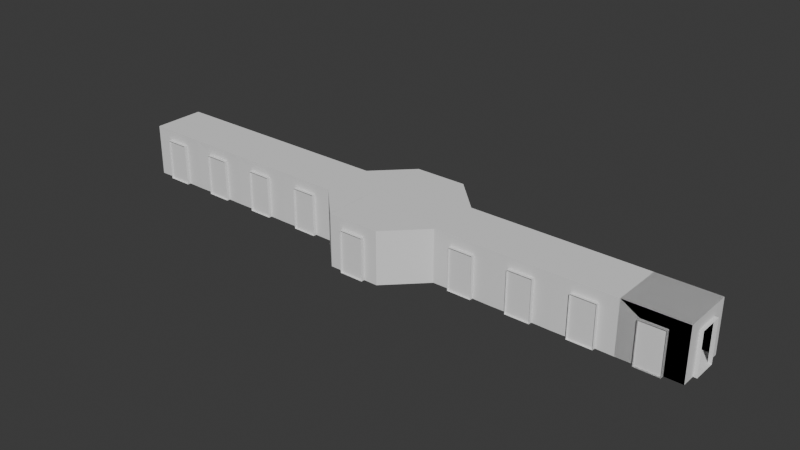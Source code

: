 # Source: cells.blend  (saved by Blender 4.4.32; exported with 4.5.12 LTS)
import bpy
from mathutils import Matrix  # noqa: F401  (used for matrix-valued properties, if any)

bpy.ops.wm.read_factory_settings(use_empty=True)
scene = bpy.context.scene
scene.name = 'Scene'

# ---- world
world_world = bpy.data.worlds.new('World'); scene.world = world_world
world_world.use_nodes = True; world_world.node_tree.nodes.clear()
_N = world_world.node_tree.nodes; _L = world_world.node_tree.links
n0 = _N.new('ShaderNodeOutputWorld'); n0.name = 'World Output'; n0.location = (300, 300)
n1 = _N.new('ShaderNodeBackground'); n1.name = 'Background'; n1.location = (10, 300)
n1.inputs[0].default_value = (0.05088, 0.05088, 0.05088, 1.0)
_L.new(n1.outputs[0], n0.inputs[0])
n0.is_active_output = True
world_world.color = (0.05088, 0.05088, 0.05088)
world_world.sun_shadow_jitter_overblur = 0.0

# ---- meshes
me_plane = bpy.data.meshes.new('Plane')
me_plane.from_pydata([(-1.5, -1.5, 0.0), (-1.5, 1.5, 0.0), (-1.5, 0.7, 0.0), (-1.5, -0.7, 0.0), (1.5, -1.5, 4.53e-08), (1.5, 1.5, 4.53e-08), (0.9, -0.7, 0.0), (0.9, 0.7, 0.0), (-1.5, 0.7, -0.2), (-1.5, -0.7, -0.2), (0.9, -0.7, -0.2), (0.9, 0.7, -0.2), (1.5, -1.5, 3.4), (-1.5, -1.515, 3.4), (-1.5, 1.5, 3.4), (1.5, 1.5, 3.4), (-1.5, 1.5, 2.4), (-1.5, 1.5, 1.0), (0.9, 1.5, 1.0), (0.9, 1.5, 2.4), (-1.5, 1.7, 2.4), (-1.5, 1.7, 1.0), (0.9, 1.7, 1.0), (0.9, 1.7, 2.4), (-1.5, -1.5, 1.0), (-1.5, -1.5, 2.4), (0.9, -1.5, 2.4), (0.9, -1.5, 1.0), (-1.5, -1.7, 1.0), (-1.5, -1.7, 2.4), (0.9, -1.7, 2.4), (0.9, -1.7, 1.0), (-1.5, -1.5, 0.0), (-1.5, 1.5, 0.0), (1.5, -1.5, 4.53e-08), (1.5, 1.5, 4.53e-08), (1.5, -1.5, 3.4), (-1.5, -1.515, 3.4), (-1.5, 1.5, 3.4), (1.5, 1.5, 3.4), (-1.5, 1.5, 2.4), (-1.5, 1.5, 1.0), (0.9, 1.5, 1.0), (0.9, 1.5, 2.4), (-1.5, 1.7, 2.4), (-1.5, 1.7, 1.0), (0.9, 1.7, 1.0), (0.9, 1.7, 2.4), (-1.5, -1.5, 1.0), (-1.5, -1.5, 2.4), (0.9, -1.5, 2.4), (0.9, -1.5, 1.0), (-1.5, -1.7, 1.0), (-1.5, -1.7, 2.4), (0.9, -1.7, 2.4), (0.9, -1.7, 1.0), (1.5, -1.5, 6.8), (-1.5, -1.515, 6.8), (-1.5, 1.5, 6.8), (1.5, 1.5, 6.8), (-1.5, 1.5, 5.8), (-1.5, 1.5, 4.4), (0.9, 1.5, 4.4), (0.9, 1.5, 5.8), (-1.5, 1.7, 5.8), (-1.5, 1.7, 4.4), (0.9, 1.7, 4.4), (0.9, 1.7, 5.8), (-1.5, -1.5, 4.4), (-1.5, -1.5, 5.8), (0.9, -1.5, 5.8), (0.9, -1.5, 4.4), (-1.5, -1.7, 4.4), (-1.5, -1.7, 5.8), (0.9, -1.7, 5.8), (0.9, -1.7, 4.4), (1.5, -1.5, 10.2), (-1.5, -1.515, 10.2), (-1.5, 1.5, 10.2), (1.5, 1.5, 10.2), (-1.5, 1.5, 9.2), (-1.5, 1.5, 7.8), (0.9, 1.5, 7.8), (0.9, 1.5, 9.2), (-1.5, 1.7, 9.2), (-1.5, 1.7, 7.8), (0.9, 1.7, 7.8), (0.9, 1.7, 9.2), (-1.5, -1.5, 7.8), (-1.5, -1.5, 9.2), (0.9, -1.5, 9.2), (0.9, -1.5, 7.8), (-1.5, -1.7, 7.8), (-1.5, -1.7, 9.2), (0.9, -1.7, 9.2), (0.9, -1.7, 7.8), (1.5, -1.5, 13.6), (-1.5, -1.515, 13.6), (-1.5, 1.5, 13.6), (1.5, 1.5, 13.6), (-1.5, 1.5, 12.6), (-1.5, 1.5, 11.2), (0.9, 1.5, 11.2), (0.9, 1.5, 12.6), (-1.5, 1.7, 12.6), (-1.5, 1.7, 11.2), (0.9, 1.7, 11.2), (0.9, 1.7, 12.6), (-1.5, -1.5, 11.2), (-1.5, -1.5, 12.6), (0.9, -1.5, 12.6), (0.9, -1.5, 11.2), (-1.5, -1.7, 11.2), (-1.5, -1.7, 12.6), (0.9, -1.7, 12.6), (0.9, -1.7, 11.2), (-1.5, 1.6, 12.6), (-1.5, 1.6, 11.2), (0.9, 1.6, 11.2), (0.9, 1.6, 12.6), (-1.5, 1.6, 9.2), (-1.5, 1.6, 7.8), (0.9, 1.6, 7.8), (0.9, 1.6, 9.2), (-1.5, 1.6, 5.8), (-1.5, 1.6, 4.4), (0.9, 1.6, 4.4), (0.9, 1.6, 5.8), (-1.5, 1.6, 2.4), (-1.5, 1.6, 1.0), (0.9, 1.6, 1.0), (0.9, 1.6, 2.4), (-1.5, -1.6, 1.0), (-1.5, -1.6, 2.4), (0.9, -1.6, 2.4), (0.9, -1.6, 1.0), (-1.5, -1.6, 4.4), (-1.5, -1.6, 5.8), (0.9, -1.6, 5.8), (0.9, -1.6, 4.4), (-1.5, -1.6, 7.8), (-1.5, -1.6, 9.2), (0.9, -1.6, 9.2), (0.9, -1.6, 7.8), (-1.5, -1.6, 11.2), (-1.5, -1.6, 12.6), (0.9, -1.6, 12.6), (0.9, -1.6, 11.2), (-1.5, 0.7, 0.4996), (-1.5, -0.7, 0.4996), (-1.5, -3.506, 15.6), (-1.5, 3.49, 15.6), (-1.5, -3.506, 18.6), (-1.5, 3.49, 18.6), (-1.5, -1.515, 20.6), (-1.5, 1.5, 20.6), (-1.5, -3.506, 17.8), (-1.5, -3.506, 16.4), (-1.5, 3.49, 16.4), (-1.5, 3.49, 17.8), (1.497, -3.506, 15.6), (1.497, -3.506, 18.6), (0.8971, -3.506, 17.8), (0.8971, -3.506, 16.4), (-1.5, -3.706, 17.8), (-1.5, -3.706, 16.4), (0.8971, -3.706, 17.8), (0.8971, -3.706, 16.4), (-1.5, -3.606, 17.8), (-1.5, -3.606, 16.4), (0.8971, -3.606, 17.8), (0.8971, -3.606, 16.4), (0.9, 3.49, 17.8), (0.9, 3.49, 16.4), (1.5, 3.49, 18.6), (1.5, 3.49, 15.6), (-1.5, 3.69, 16.4), (-1.5, 3.69, 17.8), (0.9, 3.69, 16.4), (0.9, 3.69, 17.8), (-1.5, 3.59, 16.4), (-1.5, 3.59, 17.8), (0.9, 3.59, 16.4), (0.9, 3.59, 17.8), (1.5, -3.506, 18.6), (1.5, 3.49, 18.6), (1.5, -1.515, 20.6), (1.5, 1.5, 20.6), (-1.5, -1.515, 24.0), (-1.5, 1.5, 24.0), (1.5, -1.5, 24.0), (1.5, 1.5, 24.0), (-1.5, 1.5, 23.0), (-1.5, 1.5, 21.6), (0.9, 1.5, 21.6), (0.9, 1.5, 23.0), (-1.5, 1.7, 23.0), (-1.5, 1.7, 21.6), (0.9, 1.7, 21.6), (0.9, 1.7, 23.0), (-1.5, -1.5, 21.6), (-1.5, -1.5, 23.0), (0.9, -1.5, 23.0), (0.9, -1.5, 21.6), (-1.5, -1.7, 21.6), (-1.5, -1.7, 23.0), (0.9, -1.7, 23.0), (0.9, -1.7, 21.6), (-1.5, 1.6, 23.0), (-1.5, 1.6, 21.6), (0.9, 1.6, 21.6), (0.9, 1.6, 23.0), (-1.5, -1.6, 21.6), (-1.5, -1.6, 23.0), (0.9, -1.6, 23.0), (0.9, -1.6, 21.6), (1.5, -1.515, 27.4), (-1.5, -1.515, 27.4), (-1.5, 1.5, 27.4), (1.5, 1.5, 27.4), (-1.5, 1.5, 26.4), (-1.5, 1.5, 25.0), (0.9, 1.5, 25.0), (0.9, 1.5, 26.4), (-1.5, 1.7, 26.4), (-1.5, 1.7, 25.0), (0.9, 1.7, 25.0), (0.9, 1.7, 26.4), (-1.5, -1.5, 25.0), (-1.5, -1.5, 26.4), (0.9, -1.5, 26.4), (0.9, -1.5, 25.0), (-1.5, -1.7, 25.0), (-1.5, -1.7, 26.4), (0.9, -1.7, 26.4), (0.9, -1.7, 25.0), (-1.5, 1.6, 26.4), (-1.5, 1.6, 25.0), (0.9, 1.6, 25.0), (0.9, 1.6, 26.4), (-1.5, -1.6, 25.0), (-1.5, -1.6, 26.4), (0.9, -1.6, 26.4), (0.9, -1.6, 25.0), (1.5, -1.515, 30.8), (-1.5, -1.515, 30.8), (-1.5, 1.5, 30.8), (1.5, 1.5, 30.8), (-1.5, 1.5, 29.8), (-1.5, 1.5, 28.4), (0.9, 1.5, 28.4), (0.9, 1.5, 29.8), (-1.5, 1.7, 29.8), (-1.5, 1.7, 28.4), (0.9, 1.7, 28.4), (0.9, 1.7, 29.8), (-1.5, -1.5, 28.4), (-1.5, -1.5, 29.8), (0.9, -1.5, 29.8), (0.9, -1.5, 28.4), (-1.5, -1.7, 28.4), (-1.5, -1.7, 29.8), (0.9, -1.7, 29.8), (0.9, -1.7, 28.4), (-1.5, 1.6, 29.8), (-1.5, 1.6, 28.4), (0.9, 1.6, 28.4), (0.9, 1.6, 29.8), (-1.5, -1.6, 28.4), (-1.5, -1.6, 29.8), (0.9, -1.6, 29.8), (0.9, -1.6, 28.4), (1.5, -1.5, 34.2), (-1.5, -1.515, 34.2), (-1.5, 1.5, 34.2), (1.5, 1.5, 34.2), (-1.5, 1.5, 33.2), (-1.5, 1.5, 31.8), (0.9, 1.5, 31.8), (0.9, 1.5, 33.2), (-1.5, 1.7, 33.2), (-1.5, 1.7, 31.8), (0.9, 1.7, 31.8), (0.9, 1.7, 33.2), (-1.5, -1.5, 31.8), (-1.5, -1.5, 33.2), (0.9, -1.5, 33.2), (0.9, -1.5, 31.8), (-1.5, -1.7, 31.8), (-1.5, -1.7, 33.2), (0.9, -1.7, 33.2), (0.9, -1.7, 31.8), (-1.5, 1.6, 33.2), (-1.5, 1.6, 31.8), (0.9, 1.6, 31.8), (0.9, 1.6, 33.2), (-1.5, -1.6, 31.8), (-1.5, -1.6, 33.2), (0.9, -1.6, 33.2), (0.9, -1.6, 31.8)], [], [(9, 8, 2, 3), (6, 4, 5, 7), (6, 7, 11, 10), (0, 4, 6, 3), (2, 7, 5, 1), (7, 2, 8, 11), (3, 6, 10, 9), (24, 27, 4, 0), (16, 19, 15, 14), (1, 5, 18, 17), (19, 16, 20, 23), (19, 18, 5, 15), (5, 4, 12, 15), (17, 18, 22, 21), (18, 19, 23, 22), (13, 12, 26, 25), (27, 24, 28, 31), (27, 26, 12, 4), (25, 26, 30, 29), (26, 27, 31, 30), (25, 29, 28, 24), (16, 17, 21, 20), (48, 51, 34, 32), (40, 43, 39, 38), (33, 35, 42, 41), (43, 40, 44, 47), (43, 42, 35, 39), (35, 34, 36, 39), (41, 42, 46, 45), (42, 43, 47, 46), (37, 36, 50, 49), (51, 48, 52, 55), (51, 50, 36, 34), (49, 50, 54, 53), (50, 51, 55, 54), (49, 53, 52, 48), (40, 41, 45, 44), (68, 71, 36, 37), (60, 63, 59, 58), (38, 39, 62, 61), (63, 60, 64, 67), (63, 62, 39, 59), (39, 36, 56, 59), (61, 62, 66, 65), (62, 63, 67, 66), (57, 56, 70, 69), (71, 68, 72, 75), (71, 70, 56, 36), (69, 70, 74, 73), (70, 71, 75, 74), (69, 73, 72, 68), (60, 61, 65, 64), (88, 91, 56, 57), (80, 83, 79, 78), (58, 59, 82, 81), (83, 80, 84, 87), (83, 82, 59, 79), (59, 56, 76, 79), (81, 82, 86, 85), (82, 83, 87, 86), (77, 76, 90, 89), (91, 88, 92, 95), (91, 90, 76, 56), (89, 90, 94, 93), (90, 91, 95, 94), (89, 93, 92, 88), (80, 81, 85, 84), (108, 111, 76, 77), (100, 103, 99, 98), (78, 79, 102, 101), (103, 100, 104, 107), (103, 102, 79, 99), (79, 76, 96, 99), (101, 102, 106, 105), (102, 103, 107, 106), (97, 96, 110, 109), (111, 108, 112, 115), (111, 110, 96, 76), (109, 110, 114, 113), (110, 111, 115, 114), (109, 113, 112, 108), (100, 101, 105, 104), (122, 123, 120, 121), (118, 119, 116, 117), (126, 127, 124, 125), (130, 131, 128, 129), (138, 139, 136, 137), (134, 135, 132, 133), (142, 143, 140, 141), (146, 147, 144, 145), (100, 98, 97, 109), (109, 108, 101, 100), (78, 101, 108, 77), (80, 78, 77, 89), (89, 88, 81, 80), (88, 57, 58, 81), (60, 58, 57, 69), (69, 68, 61, 60), (68, 37, 38, 61), (40, 38, 37, 49), (49, 48, 41, 40), (3, 2, 148, 149), (2, 1, 41, 148), (0, 3, 149, 48), (48, 149, 148, 41), (97, 98, 151, 150), (156, 159, 153, 152), (152, 153, 155, 154), (150, 151, 158, 157), (157, 158, 159, 156), (156, 152, 161, 162), (150, 157, 163, 160), (163, 162, 161, 160), (157, 156, 164, 165), (162, 163, 167, 166), (156, 162, 166, 164), (163, 157, 165, 167), (168, 170, 171, 169), (153, 159, 172, 174), (158, 151, 175, 173), (158, 173, 178, 176), (172, 173, 175, 174), (172, 159, 177, 179), (159, 158, 176, 177), (173, 172, 179, 178), (181, 180, 182, 183), (99, 175, 151, 98), (97, 150, 160, 96), (96, 160, 175, 99), (161, 174, 175, 160), (155, 153, 185, 187), (152, 154, 186, 184), (186, 187, 185, 184), (200, 203, 186, 154), (192, 195, 191, 189), (155, 187, 194, 193), (195, 192, 196, 199), (195, 194, 187, 191), (187, 186, 190, 191), (193, 194, 198, 197), (194, 195, 199, 198), (188, 190, 202, 201), (203, 200, 204, 207), (203, 202, 190, 186), (201, 202, 206, 205), (202, 203, 207, 206), (201, 205, 204, 200), (192, 193, 197, 196), (210, 211, 208, 209), (214, 215, 212, 213), (192, 189, 188, 201), (201, 200, 193, 192), (155, 193, 200, 154), (228, 231, 190, 188), (220, 223, 219, 218), (189, 191, 222, 221), (223, 220, 224, 227), (223, 222, 191, 219), (191, 190, 216, 219), (221, 222, 226, 225), (222, 223, 227, 226), (217, 216, 230, 229), (231, 228, 232, 235), (231, 230, 216, 190), (229, 230, 234, 233), (230, 231, 235, 234), (229, 233, 232, 228), (220, 221, 225, 224), (238, 239, 236, 237), (242, 243, 240, 241), (220, 218, 217, 229), (229, 228, 221, 220), (189, 221, 228, 188), (256, 259, 216, 217), (248, 251, 247, 246), (218, 219, 250, 249), (251, 248, 252, 255), (251, 250, 219, 247), (219, 216, 244, 247), (249, 250, 254, 253), (250, 251, 255, 254), (245, 244, 258, 257), (259, 256, 260, 263), (259, 258, 244, 216), (257, 258, 262, 261), (258, 259, 263, 262), (257, 261, 260, 256), (248, 249, 253, 252), (266, 267, 264, 265), (270, 271, 268, 269), (248, 246, 245, 257), (257, 256, 249, 248), (218, 249, 256, 217), (284, 287, 244, 245), (276, 279, 275, 274), (246, 247, 278, 277), (279, 276, 280, 283), (279, 278, 247, 275), (247, 244, 272, 275), (277, 278, 282, 281), (278, 279, 283, 282), (273, 272, 286, 285), (287, 284, 288, 291), (287, 286, 272, 244), (285, 286, 290, 289), (286, 287, 291, 290), (285, 289, 288, 284), (276, 277, 281, 280), (294, 295, 292, 293), (298, 299, 296, 297), (276, 274, 273, 285), (285, 284, 277, 276), (246, 277, 284, 245), (274, 275, 272, 273)])
_uv = me_plane.uv_layers.new(name='UVMap')
_uv.uv.foreach_set('vector', [0.0, 0.2667, 0.0, 0.7333, 0.0, 0.7333, 0.0, 0.2667, 0.8, 0.2667, 1.0, 0.2667, 1.0, 0.7333, 0.8, 0.7333, 0.8, 0.2667, 0.8, 0.7333, 0.8, 0.7333, 0.8, 0.2667, 0.0, 0.0, 0.8, 0.0, 0.8, 0.2667, 0.0, 0.2667, 0.0, 0.7333, 0.8, 0.7333, 0.8, 1.0, 0.0, 1.0, 0.8, 0.7333, 0.0, 0.7333, 0.0, 0.7333, 0.8, 0.7333, 0.0, 0.2667, 0.8, 0.2667, 0.8, 0.2667, 0.0, 0.2667, 0.0, 1.0, 0.8, 1.0, 0.8, 1.0, 0.0, 1.0, 0.0, 1.0, 0.8, 1.0, 0.8, 1.0, 0.0, 1.0, 0.0, 1.0, 0.8, 1.0, 0.8, 1.0, 0.0, 1.0, 0.8, 1.0, 0.0, 1.0, 0.0, 1.0, 0.8, 1.0, 0.8, 1.0, 0.8, 1.0, 0.8, 1.0, 0.8, 1.0, 0.8, 1.0, 0.8, 0.0, 0.8, 0.0, 0.8, 1.0, 0.0, 1.0, 0.8, 1.0, 0.8, 1.0, 0.0, 1.0, 0.8, 1.0, 0.8, 1.0, 0.8, 1.0, 0.8, 1.0, 0.0, 1.0, 0.8, 1.0, 0.8, 1.0, 0.0, 1.0, 0.8, 1.0, 0.0, 1.0, 0.0, 1.0, 0.8, 1.0, 0.8, 1.0, 0.8, 1.0, 0.8, 1.0, 0.8, 1.0, 0.0, 1.0, 0.8, 1.0, 0.8, 1.0, 0.0, 1.0, 0.8, 1.0, 0.8, 1.0, 0.8, 1.0, 0.8, 1.0, 0.0, 1.0, 0.0, 1.0, 0.0, 1.0, 0.0, 1.0, 0.0, 1.0, 0.0, 1.0, 0.0, 1.0, 0.0, 1.0, 0.0, 1.0, 0.8, 1.0, 0.8, 1.0, 0.0, 1.0, 0.0, 1.0, 0.8, 1.0, 0.8, 1.0, 0.0, 1.0, 0.0, 1.0, 0.8, 1.0, 0.8, 1.0, 0.0, 1.0, 0.8, 1.0, 0.0, 1.0, 0.0, 1.0, 0.8, 1.0, 0.8, 1.0, 0.8, 1.0, 0.8, 1.0, 0.8, 1.0, 0.8, 1.0, 0.8, 0.0, 0.8, 0.0, 0.8, 1.0, 0.0, 1.0, 0.8, 1.0, 0.8, 1.0, 0.0, 1.0, 0.8, 1.0, 0.8, 1.0, 0.8, 1.0, 0.8, 1.0, 0.0, 1.0, 0.8, 1.0, 0.8, 1.0, 0.0, 1.0, 0.8, 1.0, 0.0, 1.0, 0.0, 1.0, 0.8, 1.0, 0.8, 1.0, 0.8, 1.0, 0.8, 1.0, 0.8, 1.0, 0.0, 1.0, 0.8, 1.0, 0.8, 1.0, 0.0, 1.0, 0.8, 1.0, 0.8, 1.0, 0.8, 1.0, 0.8, 1.0, 0.0, 1.0, 0.0, 1.0, 0.0, 1.0, 0.0, 1.0, 0.0, 1.0, 0.0, 1.0, 0.0, 1.0, 0.0, 1.0, 0.0, 1.0, 0.8, 1.0, 0.8, 1.0, 0.0, 1.0, 0.0, 1.0, 0.8, 1.0, 0.8, 1.0, 0.0, 1.0, 0.0, 1.0, 0.8, 1.0, 0.8, 1.0, 0.0, 1.0, 0.8, 1.0, 0.0, 1.0, 0.0, 1.0, 0.8, 1.0, 0.8, 1.0, 0.8, 1.0, 0.8, 1.0, 0.8, 1.0, 0.8, 1.0, 0.8, 0.0, 0.8, 0.0, 0.8, 1.0, 0.0, 1.0, 0.8, 1.0, 0.8, 1.0, 0.0, 1.0, 0.8, 1.0, 0.8, 1.0, 0.8, 1.0, 0.8, 1.0, 0.0, 1.0, 0.8, 1.0, 0.8, 1.0, 0.0, 1.0, 0.8, 1.0, 0.0, 1.0, 0.0, 1.0, 0.8, 1.0, 0.8, 1.0, 0.8, 1.0, 0.8, 1.0, 0.8, 1.0, 0.0, 1.0, 0.8, 1.0, 0.8, 1.0, 0.0, 1.0, 0.8, 1.0, 0.8, 1.0, 0.8, 1.0, 0.8, 1.0, 0.0, 1.0, 0.0, 1.0, 0.0, 1.0, 0.0, 1.0, 0.0, 1.0, 0.0, 1.0, 0.0, 1.0, 0.0, 1.0, 0.0, 1.0, 0.8, 1.0, 0.8, 1.0, 0.0, 1.0, 0.0, 1.0, 0.8, 1.0, 0.8, 1.0, 0.0, 1.0, 0.0, 1.0, 0.8, 1.0, 0.8, 1.0, 0.0, 1.0, 0.8, 1.0, 0.0, 1.0, 0.0, 1.0, 0.8, 1.0, 0.8, 1.0, 0.8, 1.0, 0.8, 1.0, 0.8, 1.0, 0.8, 1.0, 0.8, 0.0, 0.8, 0.0, 0.8, 1.0, 0.0, 1.0, 0.8, 1.0, 0.8, 1.0, 0.0, 1.0, 0.8, 1.0, 0.8, 1.0, 0.8, 1.0, 0.8, 1.0, 0.0, 1.0, 0.8, 1.0, 0.8, 1.0, 0.0, 1.0, 0.8, 1.0, 0.0, 1.0, 0.0, 1.0, 0.8, 1.0, 0.8, 1.0, 0.8, 1.0, 0.8, 1.0, 0.8, 1.0, 0.0, 1.0, 0.8, 1.0, 0.8, 1.0, 0.0, 1.0, 0.8, 1.0, 0.8, 1.0, 0.8, 1.0, 0.8, 1.0, 0.0, 1.0, 0.0, 1.0, 0.0, 1.0, 0.0, 1.0, 0.0, 1.0, 0.0, 1.0, 0.0, 1.0, 0.0, 1.0, 0.0, 1.0, 0.8, 1.0, 0.8, 1.0, 0.0, 1.0, 0.0, 1.0, 0.8, 1.0, 0.8, 1.0, 0.0, 1.0, 0.0, 1.0, 0.8, 1.0, 0.8, 1.0, 0.0, 1.0, 0.8, 1.0, 0.0, 1.0, 0.0, 1.0, 0.8, 1.0, 0.8, 1.0, 0.8, 1.0, 0.8, 1.0, 0.8, 1.0, 0.8, 1.0, 0.8, 0.0, 0.8, 0.0, 0.8, 1.0, 0.0, 1.0, 0.8, 1.0, 0.8, 1.0, 0.0, 1.0, 0.8, 1.0, 0.8, 1.0, 0.8, 1.0, 0.8, 1.0, 0.0, 1.0, 0.8, 1.0, 0.8, 1.0, 0.0, 1.0, 0.8, 1.0, 0.0, 1.0, 0.0, 1.0, 0.8, 1.0, 0.8, 1.0, 0.8, 1.0, 0.8, 1.0, 0.8, 1.0, 0.0, 1.0, 0.8, 1.0, 0.8, 1.0, 0.0, 1.0, 0.8, 1.0, 0.8, 1.0, 0.8, 1.0, 0.8, 1.0, 0.0, 1.0, 0.0, 1.0, 0.0, 1.0, 0.0, 1.0, 0.0, 1.0, 0.0, 1.0, 0.0, 1.0, 0.0, 1.0, 0.8, 1.0, 0.8, 1.0, 0.0, 1.0, 0.0, 1.0, 0.8, 1.0, 0.8, 1.0, 0.0, 1.0, 0.0, 1.0, 0.8, 1.0, 0.8, 1.0, 0.0, 1.0, 0.0, 1.0, 0.8, 1.0, 0.8, 1.0, 0.0, 1.0, 0.0, 1.0, 0.8, 1.0, 0.8, 1.0, 0.0, 1.0, 0.0, 1.0, 0.8, 1.0, 0.8, 1.0, 0.0, 1.0, 0.0, 1.0, 0.8, 1.0, 0.8, 1.0, 0.0, 1.0, 0.0, 1.0, 0.8, 1.0, 0.8, 1.0, 0.0, 1.0, 0.0, 1.0, 0.0, 1.0, 0.0, 1.0, 0.0, 1.0, 0.0, 1.0, 0.0, 1.0, 0.0, 1.0, 0.0, 1.0, 0.0, 1.0, 0.0, 1.0, 0.0, 1.0, 0.0, 1.0, 0.0, 1.0, 0.0, 1.0, 0.0, 1.0, 0.0, 1.0, 0.0, 1.0, 0.0, 1.0, 0.0, 1.0, 0.0, 1.0, 0.0, 1.0, 0.0, 1.0, 0.0, 1.0, 0.0, 1.0, 0.0, 1.0, 0.0, 1.0, 0.0, 1.0, 0.0, 1.0, 0.0, 1.0, 0.0, 1.0, 0.0, 1.0, 0.0, 1.0, 0.0, 1.0, 0.0, 1.0, 0.0, 1.0, 0.0, 1.0, 0.0, 1.0, 0.0, 1.0, 0.0, 1.0, 0.0, 1.0, 0.0, 1.0, 0.0, 1.0, 0.0, 1.0, 0.0, 1.0, 0.0, 1.0, 0.0, 0.2667, 0.0, 0.7333, 0.0, 0.7333, 0.0, 0.2667, 0.0, 0.7333, 0.0, 1.0, 0.0, 1.0, 0.0, 0.7333, 0.0, 0.0, 0.0, 0.2667, 0.0, 0.2667, 0.0, 0.0, 0.0, 0.0, 0.0, 0.2667, 0.0, 0.7333, 0.0, 1.0, 0.0, 1.0, 0.0, 1.0, 0.0, 1.0, 0.0, 1.0, 0.0, 1.0, 0.0, 1.0, 0.0, 1.0, 0.0, 1.0, 0.0, 1.0, 0.0, 1.0, 0.0, 1.0, 0.0, 1.0, 0.0, 1.0, 0.0, 1.0, 0.0, 1.0, 0.0, 1.0, 0.0, 1.0, 0.0, 1.0, 0.0, 1.0, 0.0, 1.0, 0.0, 1.0, 0.0, 1.0, 0.0, 1.0, 0.0, 1.0, 0.0, 1.0, 0.0, 1.0, 0.0, 1.0, 0.0, 1.0, 0.0, 1.0, 0.0, 1.0, 0.0, 1.0, 0.0, 1.0, 0.0, 1.0, 0.0, 1.0, 0.0, 1.0, 0.0, 1.0, 0.0, 1.0, 0.0, 1.0, 0.0, 1.0, 0.0, 1.0, 0.0, 1.0, 0.0, 1.0, 0.0, 1.0, 0.0, 1.0, 0.0, 1.0, 0.0, 1.0, 0.0, 1.0, 0.0, 1.0, 0.0, 1.0, 0.0, 1.0, 0.0, 1.0, 0.0, 1.0, 0.0, 1.0, 0.0, 1.0, 0.0, 1.0, 0.0, 1.0, 0.0, 1.0, 0.0, 1.0, 0.0, 1.0, 0.0, 1.0, 0.0, 1.0, 0.0, 1.0, 0.0, 1.0, 0.0, 1.0, 0.0, 1.0, 0.0, 1.0, 0.0, 1.0, 0.0, 1.0, 0.0, 1.0, 0.0, 1.0, 0.0, 1.0, 0.0, 1.0, 0.0, 1.0, 0.0, 1.0, 0.0, 1.0, 0.0, 1.0, 0.0, 1.0, 0.0, 1.0, 0.0, 1.0, 0.0, 1.0, 0.0, 1.0, 0.0, 1.0, 0.0, 1.0, 0.0, 1.0, 0.8, 1.0, 0.0, 1.0, 0.0, 1.0, 0.0, 1.0, 0.0, 1.0, 0.0, 1.0, 0.0, 1.0, 0.8, 1.0, 0.8, 1.0, 0.0, 1.0, 0.0, 1.0, 0.8, 1.0, 0.0, 1.0, 0.0, 1.0, 0.0, 1.0, 0.0, 1.0, 0.0, 1.0, 0.0, 1.0, 0.0, 1.0, 0.0, 1.0, 0.0, 1.0, 0.0, 1.0, 0.0, 1.0, 0.0, 1.0, 0.0, 1.0, 0.0, 1.0, 0.0, 1.0, 0.0, 1.0, 0.0, 1.0, 0.8, 1.0, 0.8, 1.0, 0.0, 1.0, 0.0, 1.0, 0.8, 1.0, 0.8, 1.0, 0.0, 1.0, 0.0, 1.0, 0.8, 1.0, 0.8, 1.0, 0.0, 1.0, 0.8, 1.0, 0.0, 1.0, 0.0, 1.0, 0.8, 1.0, 0.8, 1.0, 0.8, 1.0, 0.8, 1.0, 0.8, 1.0, 0.8, 1.0, 0.8, 0.0, 0.8, 0.0, 0.8, 1.0, 0.0, 1.0, 0.8, 1.0, 0.8, 1.0, 0.0, 1.0, 0.8, 1.0, 0.8, 1.0, 0.8, 1.0, 0.8, 1.0, 0.0, 1.0, 0.8, 1.0, 0.8, 1.0, 0.0, 1.0, 0.8, 1.0, 0.0, 1.0, 0.0, 1.0, 0.8, 1.0, 0.8, 1.0, 0.8, 1.0, 0.8, 1.0, 0.8, 1.0, 0.0, 1.0, 0.8, 1.0, 0.8, 1.0, 0.0, 1.0, 0.8, 1.0, 0.8, 1.0, 0.8, 1.0, 0.8, 1.0, 0.0, 1.0, 0.0, 1.0, 0.0, 1.0, 0.0, 1.0, 0.0, 1.0, 0.0, 1.0, 0.0, 1.0, 0.0, 1.0, 0.8, 1.0, 0.8, 1.0, 0.0, 1.0, 0.0, 1.0, 0.8, 1.0, 0.8, 1.0, 0.0, 1.0, 0.0, 1.0, 0.0, 1.0, 0.0, 1.0, 0.0, 1.0, 0.0, 1.0, 0.0, 1.0, 0.0, 1.0, 0.0, 1.0, 0.0, 1.0, 0.0, 1.0, 0.0, 1.0, 0.0, 1.0, 0.0, 1.0, 0.0, 1.0, 0.8, 1.0, 0.8, 1.0, 0.0, 1.0, 0.0, 1.0, 0.8, 1.0, 0.8, 1.0, 0.0, 1.0, 0.0, 1.0, 0.8, 1.0, 0.8, 1.0, 0.0, 1.0, 0.8, 1.0, 0.0, 1.0, 0.0, 1.0, 0.8, 1.0, 0.8, 1.0, 0.8, 1.0, 0.8, 1.0, 0.8, 1.0, 0.8, 1.0, 0.8, 0.0, 0.8, 0.0, 0.8, 1.0, 0.0, 1.0, 0.8, 1.0, 0.8, 1.0, 0.0, 1.0, 0.8, 1.0, 0.8, 1.0, 0.8, 1.0, 0.8, 1.0, 0.0, 1.0, 0.8, 1.0, 0.8, 1.0, 0.0, 1.0, 0.8, 1.0, 0.0, 1.0, 0.0, 1.0, 0.8, 1.0, 0.8, 1.0, 0.8, 1.0, 0.8, 1.0, 0.8, 1.0, 0.0, 1.0, 0.8, 1.0, 0.8, 1.0, 0.0, 1.0, 0.8, 1.0, 0.8, 1.0, 0.8, 1.0, 0.8, 1.0, 0.0, 1.0, 0.0, 1.0, 0.0, 1.0, 0.0, 1.0, 0.0, 1.0, 0.0, 1.0, 0.0, 1.0, 0.0, 1.0, 0.8, 1.0, 0.8, 1.0, 0.0, 1.0, 0.0, 1.0, 0.8, 1.0, 0.8, 1.0, 0.0, 1.0, 0.0, 1.0, 0.0, 1.0, 0.0, 1.0, 0.0, 1.0, 0.0, 1.0, 0.0, 1.0, 0.0, 1.0, 0.0, 1.0, 0.0, 1.0, 0.0, 1.0, 0.0, 1.0, 0.0, 1.0, 0.0, 1.0, 0.0, 1.0, 0.8, 1.0, 0.8, 1.0, 0.0, 1.0, 0.0, 1.0, 0.8, 1.0, 0.8, 1.0, 0.0, 1.0, 0.0, 1.0, 0.8, 1.0, 0.8, 1.0, 0.0, 1.0, 0.8, 1.0, 0.0, 1.0, 0.0, 1.0, 0.8, 1.0, 0.8, 1.0, 0.8, 1.0, 0.8, 1.0, 0.8, 1.0, 0.8, 1.0, 0.8, 0.0, 0.8, 0.0, 0.8, 1.0, 0.0, 1.0, 0.8, 1.0, 0.8, 1.0, 0.0, 1.0, 0.8, 1.0, 0.8, 1.0, 0.8, 1.0, 0.8, 1.0, 0.0, 1.0, 0.8, 1.0, 0.8, 1.0, 0.0, 1.0, 0.8, 1.0, 0.0, 1.0, 0.0, 1.0, 0.8, 1.0, 0.8, 1.0, 0.8, 1.0, 0.8, 1.0, 0.8, 1.0, 0.0, 1.0, 0.8, 1.0, 0.8, 1.0, 0.0, 1.0, 0.8, 1.0, 0.8, 1.0, 0.8, 1.0, 0.8, 1.0, 0.0, 1.0, 0.0, 1.0, 0.0, 1.0, 0.0, 1.0, 0.0, 1.0, 0.0, 1.0, 0.0, 1.0, 0.0, 1.0, 0.8, 1.0, 0.8, 1.0, 0.0, 1.0, 0.0, 1.0, 0.8, 1.0, 0.8, 1.0, 0.0, 1.0, 0.0, 1.0, 0.0, 1.0, 0.0, 1.0, 0.0, 1.0, 0.0, 1.0, 0.0, 1.0, 0.0, 1.0, 0.0, 1.0, 0.0, 1.0, 0.0, 1.0, 0.0, 1.0, 0.0, 1.0, 0.0, 1.0, 0.0, 1.0, 0.8, 1.0, 0.8, 1.0, 0.0, 1.0, 0.0, 1.0, 0.8, 1.0, 0.8, 1.0, 0.0, 1.0, 0.0, 1.0, 0.8, 1.0, 0.8, 1.0, 0.0, 1.0, 0.8, 1.0, 0.0, 1.0, 0.0, 1.0, 0.8, 1.0, 0.8, 1.0, 0.8, 1.0, 0.8, 1.0, 0.8, 1.0, 0.8, 1.0, 0.8, 0.0, 0.8, 0.0, 0.8, 1.0, 0.0, 1.0, 0.8, 1.0, 0.8, 1.0, 0.0, 1.0, 0.8, 1.0, 0.8, 1.0, 0.8, 1.0, 0.8, 1.0, 0.0, 1.0, 0.8, 1.0, 0.8, 1.0, 0.0, 1.0, 0.8, 1.0, 0.0, 1.0, 0.0, 1.0, 0.8, 1.0, 0.8, 1.0, 0.8, 1.0, 0.8, 1.0, 0.8, 1.0, 0.0, 1.0, 0.8, 1.0, 0.8, 1.0, 0.0, 1.0, 0.8, 1.0, 0.8, 1.0, 0.8, 1.0, 0.8, 1.0, 0.0, 1.0, 0.0, 1.0, 0.0, 1.0, 0.0, 1.0, 0.0, 1.0, 0.0, 1.0, 0.0, 1.0, 0.0, 1.0, 0.8, 1.0, 0.8, 1.0, 0.0, 1.0, 0.0, 1.0, 0.8, 1.0, 0.8, 1.0, 0.0, 1.0, 0.0, 1.0, 0.0, 1.0, 0.0, 1.0, 0.0, 1.0, 0.0, 1.0, 0.0, 1.0, 0.0, 1.0, 0.0, 1.0, 0.0, 1.0, 0.0, 1.0, 0.0, 1.0, 0.0, 1.0, 0.0, 1.0, 0.0, 1.0, 0.8, 1.0, 0.8, 1.0, 0.0, 1.0])
me_plane.update()

# ---- objects
ob_plane_col = bpy.data.objects.new('plane-col', me_plane)

# ---- transforms, parenting, visibility, modifiers, constraints
ob_plane_col.location = (0.0, 0.0, 0.0)
ob_plane_col.rotation_euler = (-0.0, -1.571, 0.0)

# ---- collection membership
scene.collection.objects.link(ob_plane_col)

# ---- scene / render settings (as saved in the file)
scene.frame_start = 1; scene.frame_end = 30; scene.frame_set(0)
scene.render.engine = 'BLENDER_EEVEE_NEXT'
bpy.context.view_layer.update()

# ---- added for rendering (the .blend has no active camera and no usable light): camera, sun
cam_auto = bpy.data.cameras.new('AutoCamera')
cam_auto.lens = 50.0
cam_auto.sensor_width = 36.0
cam_auto.clip_end = 1000.0
ob_auto_camera = bpy.data.objects.new('AutoCamera', cam_auto)
scene.collection.objects.link(ob_auto_camera)
ob_auto_camera.location = (15.6731, -39.2155, 26.1385)
ob_auto_camera.rotation_euler = (1.09748, -7.21219e-08, 0.694738)
scene.camera = ob_auto_camera
light_auto_sun = bpy.data.lights.new('AutoSun', 'SUN')
light_auto_sun.energy = 3.0
light_auto_sun.angle = 0.0523599
ob_auto_sun = bpy.data.objects.new('AutoSun', light_auto_sun)
scene.collection.objects.link(ob_auto_sun)
ob_auto_sun.rotation_euler = (0.872665, 0.174533, 0.523599)
bpy.context.view_layer.update()
